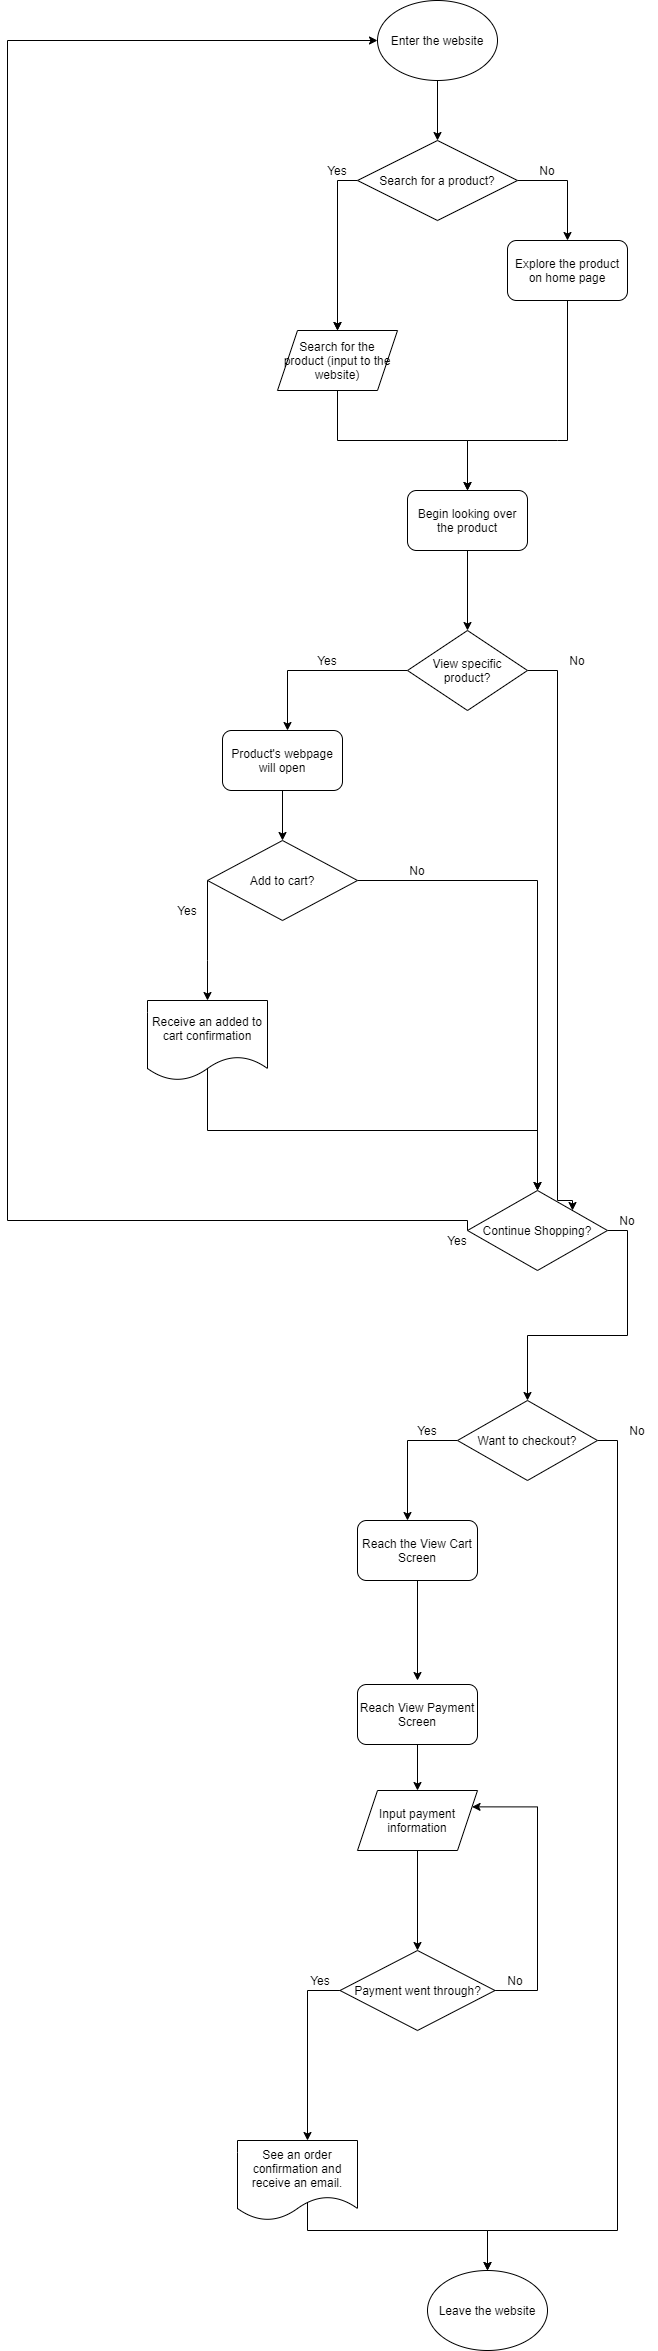

The diagram above was exported from draw.io. Its source (the exported page's mxGraphModel, read from the mxfile embedded in the PNG):
<mxGraphModel dx="2122" dy="559" grid="1" gridSize="10" guides="1" tooltips="1" connect="1" arrows="1" fold="1" page="1" pageScale="1" pageWidth="827" pageHeight="1169" math="0" shadow="0">
  <root>
    <mxCell id="0" />
    <mxCell id="1" parent="0" />
    <mxCell id="68" style="edgeStyle=orthogonalEdgeStyle;rounded=0;orthogonalLoop=1;jettySize=auto;html=1;exitX=0.5;exitY=1;exitDx=0;exitDy=0;entryX=0.5;entryY=0;entryDx=0;entryDy=0;fontFamily=Helvetica;" edge="1" parent="1" source="2" target="67">
      <mxGeometry relative="1" as="geometry" />
    </mxCell>
    <mxCell id="2" value="Enter the website" style="ellipse;whiteSpace=wrap;html=1;" vertex="1" parent="1">
      <mxGeometry x="90" y="40" width="120" height="80" as="geometry" />
    </mxCell>
    <mxCell id="9" style="edgeStyle=orthogonalEdgeStyle;rounded=0;orthogonalLoop=1;jettySize=auto;html=1;exitX=0.5;exitY=1;exitDx=0;exitDy=0;" edge="1" parent="1" target="8">
      <mxGeometry relative="1" as="geometry">
        <mxPoint x="50" y="320" as="sourcePoint" />
      </mxGeometry>
    </mxCell>
    <mxCell id="10" style="edgeStyle=orthogonalEdgeStyle;rounded=0;orthogonalLoop=1;jettySize=auto;html=1;exitX=0.5;exitY=1;exitDx=0;exitDy=0;" edge="1" parent="1" source="7">
      <mxGeometry relative="1" as="geometry">
        <mxPoint x="180" y="530" as="targetPoint" />
        <Array as="points">
          <mxPoint x="270" y="480" />
          <mxPoint x="180" y="480" />
          <mxPoint x="180" y="530" />
        </Array>
      </mxGeometry>
    </mxCell>
    <mxCell id="7" value="Explore the product on home page" style="rounded=1;whiteSpace=wrap;html=1;" vertex="1" parent="1">
      <mxGeometry x="220" y="280" width="120" height="60" as="geometry" />
    </mxCell>
    <mxCell id="11" style="edgeStyle=orthogonalEdgeStyle;rounded=0;orthogonalLoop=1;jettySize=auto;html=1;exitX=0.5;exitY=1;exitDx=0;exitDy=0;" edge="1" parent="1" source="8">
      <mxGeometry relative="1" as="geometry">
        <mxPoint x="180" y="530" as="targetPoint" />
      </mxGeometry>
    </mxCell>
    <mxCell id="8" value="Search for the product (input to the website)" style="shape=parallelogram;perimeter=parallelogramPerimeter;whiteSpace=wrap;html=1;fixedSize=1;" vertex="1" parent="1">
      <mxGeometry x="-10" y="370" width="120" height="60" as="geometry" />
    </mxCell>
    <mxCell id="13" style="edgeStyle=orthogonalEdgeStyle;rounded=0;orthogonalLoop=1;jettySize=auto;html=1;exitX=0.5;exitY=1;exitDx=0;exitDy=0;" edge="1" parent="1" source="12">
      <mxGeometry relative="1" as="geometry">
        <mxPoint x="180" y="670" as="targetPoint" />
      </mxGeometry>
    </mxCell>
    <mxCell id="12" value="Begin looking over the product" style="rounded=1;whiteSpace=wrap;html=1;" vertex="1" parent="1">
      <mxGeometry x="120" y="530" width="120" height="60" as="geometry" />
    </mxCell>
    <mxCell id="17" style="edgeStyle=orthogonalEdgeStyle;rounded=0;orthogonalLoop=1;jettySize=auto;html=1;exitX=0;exitY=0.5;exitDx=0;exitDy=0;fontFamily=Helvetica;" edge="1" parent="1" source="16">
      <mxGeometry relative="1" as="geometry">
        <mxPoint y="770" as="targetPoint" />
      </mxGeometry>
    </mxCell>
    <mxCell id="18" style="edgeStyle=orthogonalEdgeStyle;rounded=0;orthogonalLoop=1;jettySize=auto;html=1;exitX=1;exitY=0.5;exitDx=0;exitDy=0;entryX=1;entryY=0;entryDx=0;entryDy=0;" edge="1" parent="1" source="16" target="34">
      <mxGeometry relative="1" as="geometry">
        <mxPoint x="320" y="1260" as="targetPoint" />
        <Array as="points">
          <mxPoint x="270" y="710" />
          <mxPoint x="270" y="1240" />
        </Array>
      </mxGeometry>
    </mxCell>
    <mxCell id="16" value="View specific product?" style="rhombus;whiteSpace=wrap;html=1;" vertex="1" parent="1">
      <mxGeometry x="120" y="670" width="120" height="80" as="geometry" />
    </mxCell>
    <mxCell id="21" value="Yes" style="text;html=1;strokeColor=none;fillColor=none;align=center;verticalAlign=middle;whiteSpace=wrap;rounded=0;fontFamily=Helvetica;" vertex="1" parent="1">
      <mxGeometry x="20" y="690" width="40" height="20" as="geometry" />
    </mxCell>
    <mxCell id="22" value="No" style="text;html=1;strokeColor=none;fillColor=none;align=center;verticalAlign=middle;whiteSpace=wrap;rounded=0;fontFamily=Helvetica;" vertex="1" parent="1">
      <mxGeometry x="270" y="690" width="40" height="20" as="geometry" />
    </mxCell>
    <mxCell id="24" style="edgeStyle=orthogonalEdgeStyle;rounded=0;orthogonalLoop=1;jettySize=auto;html=1;exitX=0;exitY=0.5;exitDx=0;exitDy=0;fontFamily=Helvetica;entryX=0.5;entryY=0;entryDx=0;entryDy=0;" edge="1" parent="1" source="23" target="73">
      <mxGeometry relative="1" as="geometry">
        <mxPoint x="-80" y="1030" as="targetPoint" />
        <Array as="points">
          <mxPoint x="-80" y="1000" />
          <mxPoint x="-80" y="1000" />
        </Array>
      </mxGeometry>
    </mxCell>
    <mxCell id="38" style="edgeStyle=orthogonalEdgeStyle;rounded=0;orthogonalLoop=1;jettySize=auto;html=1;exitX=1;exitY=0.5;exitDx=0;exitDy=0;fontFamily=Helvetica;" edge="1" parent="1" source="23" target="34">
      <mxGeometry relative="1" as="geometry">
        <Array as="points">
          <mxPoint x="250" y="920" />
        </Array>
      </mxGeometry>
    </mxCell>
    <mxCell id="23" value="Add to cart?" style="rhombus;whiteSpace=wrap;html=1;fontFamily=Helvetica;" vertex="1" parent="1">
      <mxGeometry x="-80" y="880" width="150" height="80" as="geometry" />
    </mxCell>
    <mxCell id="29" value="Yes" style="text;html=1;strokeColor=none;fillColor=none;align=center;verticalAlign=middle;whiteSpace=wrap;rounded=0;fontFamily=Helvetica;" vertex="1" parent="1">
      <mxGeometry x="-120" y="940" width="40" height="20" as="geometry" />
    </mxCell>
    <mxCell id="30" value="No" style="text;html=1;strokeColor=none;fillColor=none;align=center;verticalAlign=middle;whiteSpace=wrap;rounded=0;fontFamily=Helvetica;" vertex="1" parent="1">
      <mxGeometry x="110" y="900" width="40" height="20" as="geometry" />
    </mxCell>
    <mxCell id="32" style="edgeStyle=orthogonalEdgeStyle;rounded=0;orthogonalLoop=1;jettySize=auto;html=1;exitX=0.5;exitY=1;exitDx=0;exitDy=0;fontFamily=Helvetica;entryX=0.5;entryY=0;entryDx=0;entryDy=0;" edge="1" parent="1" target="34">
      <mxGeometry relative="1" as="geometry">
        <mxPoint x="10" y="1060" as="targetPoint" />
        <mxPoint x="-80" y="1090" as="sourcePoint" />
        <Array as="points">
          <mxPoint x="-80" y="1170" />
          <mxPoint x="250" y="1170" />
        </Array>
      </mxGeometry>
    </mxCell>
    <mxCell id="39" style="edgeStyle=orthogonalEdgeStyle;rounded=0;orthogonalLoop=1;jettySize=auto;html=1;exitX=1;exitY=0.5;exitDx=0;exitDy=0;fontFamily=Helvetica;entryX=1;entryY=0.5;entryDx=0;entryDy=0;" edge="1" parent="1" source="34" target="34">
      <mxGeometry relative="1" as="geometry">
        <mxPoint x="320" y="1260" as="targetPoint" />
      </mxGeometry>
    </mxCell>
    <mxCell id="44" style="edgeStyle=orthogonalEdgeStyle;rounded=0;orthogonalLoop=1;jettySize=auto;html=1;exitX=0;exitY=0.5;exitDx=0;exitDy=0;fontFamily=Helvetica;entryX=0;entryY=0.5;entryDx=0;entryDy=0;" edge="1" parent="1" source="34" target="2">
      <mxGeometry relative="1" as="geometry">
        <mxPoint x="-330" y="70" as="targetPoint" />
        <Array as="points">
          <mxPoint x="-280" y="1260" />
          <mxPoint x="-280" y="80" />
        </Array>
      </mxGeometry>
    </mxCell>
    <mxCell id="46" style="edgeStyle=orthogonalEdgeStyle;rounded=0;orthogonalLoop=1;jettySize=auto;html=1;exitX=1;exitY=0.5;exitDx=0;exitDy=0;fontFamily=Helvetica;" edge="1" parent="1" source="34">
      <mxGeometry relative="1" as="geometry">
        <mxPoint x="240" y="1440" as="targetPoint" />
      </mxGeometry>
    </mxCell>
    <mxCell id="34" value="Continue Shopping?" style="rhombus;whiteSpace=wrap;html=1;fontFamily=Helvetica;" vertex="1" parent="1">
      <mxGeometry x="180" y="1230" width="140" height="80" as="geometry" />
    </mxCell>
    <mxCell id="37" style="edgeStyle=orthogonalEdgeStyle;rounded=0;orthogonalLoop=1;jettySize=auto;html=1;exitX=0.5;exitY=1;exitDx=0;exitDy=0;entryX=0.5;entryY=0;entryDx=0;entryDy=0;fontFamily=Helvetica;" edge="1" parent="1" source="36" target="23">
      <mxGeometry relative="1" as="geometry" />
    </mxCell>
    <mxCell id="36" value="Product's webpage will open" style="rounded=1;whiteSpace=wrap;html=1;fontFamily=Helvetica;" vertex="1" parent="1">
      <mxGeometry x="-65" y="770" width="120" height="60" as="geometry" />
    </mxCell>
    <mxCell id="41" value="No" style="text;html=1;strokeColor=none;fillColor=none;align=center;verticalAlign=middle;whiteSpace=wrap;rounded=0;fontFamily=Helvetica;" vertex="1" parent="1">
      <mxGeometry x="320" y="1250" width="40" height="20" as="geometry" />
    </mxCell>
    <mxCell id="42" value="Yes" style="text;html=1;strokeColor=none;fillColor=none;align=center;verticalAlign=middle;whiteSpace=wrap;rounded=0;fontFamily=Helvetica;" vertex="1" parent="1">
      <mxGeometry x="150" y="1270" width="40" height="20" as="geometry" />
    </mxCell>
    <mxCell id="48" style="edgeStyle=orthogonalEdgeStyle;rounded=0;orthogonalLoop=1;jettySize=auto;html=1;exitX=1;exitY=0.5;exitDx=0;exitDy=0;fontFamily=Helvetica;entryX=0.5;entryY=0;entryDx=0;entryDy=0;" edge="1" parent="1" source="47" target="65">
      <mxGeometry relative="1" as="geometry">
        <mxPoint x="360" y="1560" as="targetPoint" />
        <Array as="points">
          <mxPoint x="330" y="1480" />
          <mxPoint x="330" y="2270" />
          <mxPoint x="200" y="2270" />
        </Array>
      </mxGeometry>
    </mxCell>
    <mxCell id="49" style="edgeStyle=orthogonalEdgeStyle;rounded=0;orthogonalLoop=1;jettySize=auto;html=1;exitX=0;exitY=0.5;exitDx=0;exitDy=0;fontFamily=Helvetica;" edge="1" parent="1" source="47">
      <mxGeometry relative="1" as="geometry">
        <mxPoint x="120" y="1560" as="targetPoint" />
      </mxGeometry>
    </mxCell>
    <mxCell id="47" value="Want to checkout?" style="rhombus;whiteSpace=wrap;html=1;fontFamily=Helvetica;" vertex="1" parent="1">
      <mxGeometry x="170" y="1440" width="140" height="80" as="geometry" />
    </mxCell>
    <mxCell id="50" value="Yes" style="text;html=1;strokeColor=none;fillColor=none;align=center;verticalAlign=middle;whiteSpace=wrap;rounded=0;fontFamily=Helvetica;" vertex="1" parent="1">
      <mxGeometry x="120" y="1460" width="40" height="20" as="geometry" />
    </mxCell>
    <mxCell id="51" value="No" style="text;html=1;strokeColor=none;fillColor=none;align=center;verticalAlign=middle;whiteSpace=wrap;rounded=0;fontFamily=Helvetica;" vertex="1" parent="1">
      <mxGeometry x="330" y="1460" width="40" height="20" as="geometry" />
    </mxCell>
    <mxCell id="53" style="edgeStyle=orthogonalEdgeStyle;rounded=0;orthogonalLoop=1;jettySize=auto;html=1;exitX=0.5;exitY=1;exitDx=0;exitDy=0;fontFamily=Helvetica;" edge="1" parent="1" source="52">
      <mxGeometry relative="1" as="geometry">
        <mxPoint x="130" y="1720" as="targetPoint" />
      </mxGeometry>
    </mxCell>
    <mxCell id="52" value="Reach the View Cart Screen" style="rounded=1;whiteSpace=wrap;html=1;fontFamily=Helvetica;" vertex="1" parent="1">
      <mxGeometry x="70" y="1560" width="120" height="60" as="geometry" />
    </mxCell>
    <mxCell id="56" style="edgeStyle=orthogonalEdgeStyle;rounded=0;orthogonalLoop=1;jettySize=auto;html=1;exitX=0.5;exitY=1;exitDx=0;exitDy=0;entryX=0.5;entryY=0;entryDx=0;entryDy=0;fontFamily=Helvetica;" edge="1" parent="1" source="54" target="55">
      <mxGeometry relative="1" as="geometry" />
    </mxCell>
    <mxCell id="54" value="Reach View Payment Screen" style="rounded=1;whiteSpace=wrap;html=1;fontFamily=Helvetica;" vertex="1" parent="1">
      <mxGeometry x="70" y="1724" width="120" height="60" as="geometry" />
    </mxCell>
    <mxCell id="57" style="edgeStyle=orthogonalEdgeStyle;rounded=0;orthogonalLoop=1;jettySize=auto;html=1;exitX=0.5;exitY=1;exitDx=0;exitDy=0;fontFamily=Helvetica;" edge="1" parent="1" source="55" target="58">
      <mxGeometry relative="1" as="geometry">
        <mxPoint x="130" y="1950" as="targetPoint" />
      </mxGeometry>
    </mxCell>
    <mxCell id="55" value="Input payment information" style="shape=parallelogram;perimeter=parallelogramPerimeter;whiteSpace=wrap;html=1;fixedSize=1;fontFamily=Helvetica;" vertex="1" parent="1">
      <mxGeometry x="70" y="1830" width="120" height="60" as="geometry" />
    </mxCell>
    <mxCell id="59" style="edgeStyle=orthogonalEdgeStyle;rounded=0;orthogonalLoop=1;jettySize=auto;html=1;exitX=1;exitY=0.5;exitDx=0;exitDy=0;fontFamily=Helvetica;entryX=1;entryY=0.25;entryDx=0;entryDy=0;" edge="1" parent="1" source="58" target="55">
      <mxGeometry relative="1" as="geometry">
        <mxPoint x="200" y="1840" as="targetPoint" />
        <Array as="points">
          <mxPoint x="250" y="2030" />
          <mxPoint x="250" y="1846" />
        </Array>
      </mxGeometry>
    </mxCell>
    <mxCell id="61" style="edgeStyle=orthogonalEdgeStyle;rounded=0;orthogonalLoop=1;jettySize=auto;html=1;exitX=0;exitY=0.5;exitDx=0;exitDy=0;fontFamily=Helvetica;" edge="1" parent="1" source="58">
      <mxGeometry relative="1" as="geometry">
        <mxPoint x="20" y="2180" as="targetPoint" />
      </mxGeometry>
    </mxCell>
    <mxCell id="58" value="Payment went through?" style="rhombus;whiteSpace=wrap;html=1;fontFamily=Helvetica;" vertex="1" parent="1">
      <mxGeometry x="52.5" y="1990" width="155" height="80" as="geometry" />
    </mxCell>
    <mxCell id="60" value="No" style="text;html=1;strokeColor=none;fillColor=none;align=center;verticalAlign=middle;whiteSpace=wrap;rounded=0;fontFamily=Helvetica;" vertex="1" parent="1">
      <mxGeometry x="207.5" y="2010" width="40" height="20" as="geometry" />
    </mxCell>
    <mxCell id="62" value="Yes" style="text;html=1;strokeColor=none;fillColor=none;align=center;verticalAlign=middle;whiteSpace=wrap;rounded=0;fontFamily=Helvetica;" vertex="1" parent="1">
      <mxGeometry x="12.5" y="2010" width="40" height="20" as="geometry" />
    </mxCell>
    <mxCell id="64" style="edgeStyle=orthogonalEdgeStyle;rounded=0;orthogonalLoop=1;jettySize=auto;html=1;exitX=0.5;exitY=1;exitDx=0;exitDy=0;fontFamily=Helvetica;" edge="1" parent="1" target="65">
      <mxGeometry relative="1" as="geometry">
        <mxPoint x="200" y="2300" as="targetPoint" />
        <mxPoint x="20" y="2240" as="sourcePoint" />
        <Array as="points">
          <mxPoint x="20" y="2270" />
          <mxPoint x="200" y="2270" />
        </Array>
      </mxGeometry>
    </mxCell>
    <mxCell id="65" value="Leave the website" style="ellipse;whiteSpace=wrap;html=1;fontFamily=Helvetica;" vertex="1" parent="1">
      <mxGeometry x="140" y="2310" width="120" height="80" as="geometry" />
    </mxCell>
    <mxCell id="66" value="&lt;span&gt;See an order confirmation and receive an email.&lt;/span&gt;" style="shape=document;whiteSpace=wrap;html=1;boundedLbl=1;fontFamily=Helvetica;" vertex="1" parent="1">
      <mxGeometry x="-50" y="2180" width="120" height="80" as="geometry" />
    </mxCell>
    <mxCell id="69" style="edgeStyle=orthogonalEdgeStyle;rounded=0;orthogonalLoop=1;jettySize=auto;html=1;exitX=0;exitY=0.5;exitDx=0;exitDy=0;entryX=0.5;entryY=0;entryDx=0;entryDy=0;fontFamily=Helvetica;" edge="1" parent="1" source="67" target="8">
      <mxGeometry relative="1" as="geometry" />
    </mxCell>
    <mxCell id="70" style="edgeStyle=orthogonalEdgeStyle;rounded=0;orthogonalLoop=1;jettySize=auto;html=1;exitX=1;exitY=0.5;exitDx=0;exitDy=0;entryX=0.5;entryY=0;entryDx=0;entryDy=0;fontFamily=Helvetica;" edge="1" parent="1" source="67" target="7">
      <mxGeometry relative="1" as="geometry" />
    </mxCell>
    <mxCell id="67" value="Search for a product?" style="rhombus;whiteSpace=wrap;html=1;fontFamily=Helvetica;" vertex="1" parent="1">
      <mxGeometry x="70" y="180" width="160" height="80" as="geometry" />
    </mxCell>
    <mxCell id="71" value="No" style="text;html=1;strokeColor=none;fillColor=none;align=center;verticalAlign=middle;whiteSpace=wrap;rounded=0;fontFamily=Helvetica;" vertex="1" parent="1">
      <mxGeometry x="240" y="200" width="40" height="20" as="geometry" />
    </mxCell>
    <mxCell id="72" value="Yes" style="text;html=1;strokeColor=none;fillColor=none;align=center;verticalAlign=middle;whiteSpace=wrap;rounded=0;fontFamily=Helvetica;" vertex="1" parent="1">
      <mxGeometry x="30" y="200" width="40" height="20" as="geometry" />
    </mxCell>
    <mxCell id="73" value="&lt;span&gt;Receive an added to cart confirmation&lt;/span&gt;" style="shape=document;whiteSpace=wrap;html=1;boundedLbl=1;fontFamily=Helvetica;" vertex="1" parent="1">
      <mxGeometry x="-140" y="1040" width="120" height="80" as="geometry" />
    </mxCell>
  </root>
</mxGraphModel>